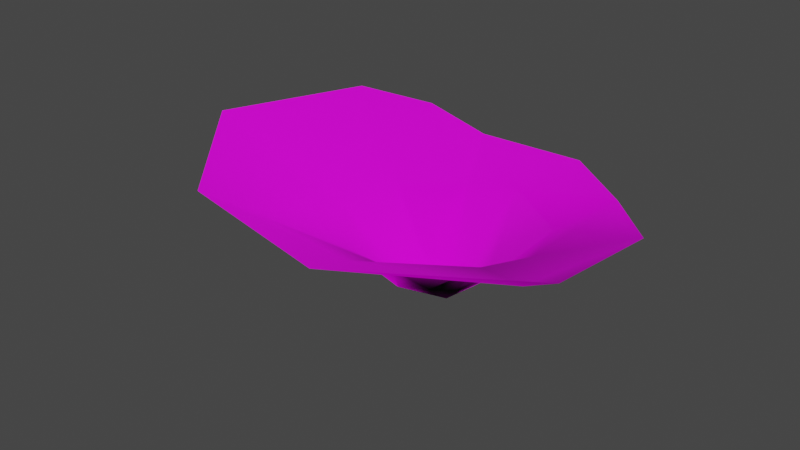 # Source: coral_01b.blend  (saved by Blender 2.93.21; exported with 4.5.12 LTS)
import bpy
from mathutils import Matrix  # noqa: F401  (used for matrix-valued properties, if any)

bpy.ops.wm.read_factory_settings(use_empty=True)
scene = bpy.context.scene
scene.name = 'Scene'

# ---- collections
col_collection = bpy.data.collections.new('Collection'); scene.collection.children.link(col_collection)

# ---- images (referenced by path relative to the original .blend; pixels are not part of the script)
import os
ASSET_DIR = os.environ.get("B2B_ASSET_DIR", "")  # directory of the original .blend (textures are referenced by path, not embedded)
HERE = os.path.dirname(os.path.abspath(__file__))  # packed textures are extracted next to this script under _unpacked/

def load_image(name, relpath, width, height, colorspace="sRGB"):
    """Load a texture the original file referenced (path relative to the .blend, or extracted next to this script)."""
    p = next((c for c in (os.path.join(HERE, relpath), os.path.join(ASSET_DIR, relpath)) if relpath and os.path.exists(c)), "")
    if p:
        img = bpy.data.images.load(p, check_existing=True)
        img.name = name
    else:  # same state as the original file: an image datablock whose file is absent (Cycles renders it pink)
        img = bpy.data.images.new(name, width, height)
        img.source = "FILE"
        img.filepath = "//" + (relpath or name)
    img.colorspace_settings.name = colorspace
    return img
img_coral_01_albedo_png = load_image('coral_01_albedo.png', 'coral_01_albedo.png', 1024, 1024, 'sRGB')
img_coral_01_normal_png = load_image('coral_01_normal.png', 'coral_01_normal.png', 1024, 1024, 'sRGB')

# ---- materials (node trees are filled in below, after node groups)
mat_coral_01 = bpy.data.materials.new('coral_01')
mat_coral_01.alpha_threshold = 0.4
mat_coral_01.line_color = (0.0, 0.0, 0.0, 1.0)

# ---- material node trees
mat_coral_01.use_nodes = True; mat_coral_01.node_tree.nodes.clear()
_N = mat_coral_01.node_tree.nodes; _L = mat_coral_01.node_tree.links
n0 = _N.new('ShaderNodeOutputMaterial'); n0.name = 'Material Output'; n0.location = (157, 295)
n1 = _N.new('ShaderNodeBsdfPrincipled'); n1.name = 'Principled BSDF'; n1.location = (-133, 295)
n1.distribution = 'GGX'
n1.subsurface_method = 'BURLEY'
n1.inputs[2].default_value = 0.4
n1.inputs[3].default_value = 1.45
n1.inputs[27].default_value = (0.0, 0.0, 0.0, 1.0)
n1.inputs[28].default_value = 1.0
n2 = _N.new('ShaderNodeTexImage'); n2.name = 'Image Texture'; n2.location = (-514, 221)
n2.image = img_coral_01_albedo_png
n3 = _N.new('ShaderNodeTexImage'); n3.name = 'Image Texture.001'; n3.location = (-517, -46)
n3.image = img_coral_01_normal_png
n4 = _N.new('ShaderNodeMath'); n4.name = 'Math'; n4.location = (0, 0)
n4.hide = True
n4.operation = 'GREATER_THAN'
n4.inputs[1].default_value = 0.4
_L.new(n1.outputs[0], n0.inputs[0])
_L.new(n2.outputs[0], n1.inputs[0])
_L.new(n3.outputs[0], n1.inputs[5])
_L.new(n2.outputs[1], n4.inputs[0])
_L.new(n4.outputs[0], n1.inputs[4])
n0.is_active_output = True

# ---- world
world_world = bpy.data.worlds.new('World'); scene.world = world_world
world_world.use_nodes = True; world_world.node_tree.nodes.clear()
_N = world_world.node_tree.nodes; _L = world_world.node_tree.links
n0 = _N.new('ShaderNodeOutputWorld'); n0.name = 'World Output'; n0.location = (300, 300)
n1 = _N.new('ShaderNodeBackground'); n1.name = 'Background'; n1.location = (10, 300)
n1.inputs[0].default_value = (0.05088, 0.05088, 0.05088, 1.0)
_L.new(n1.outputs[0], n0.inputs[0])
n0.is_active_output = True
world_world.color = (0.05088, 0.05088, 0.05088)
world_world.use_sun_shadow = False
world_world.sun_shadow_jitter_overblur = 0.0

# ---- meshes
me_cube = bpy.data.meshes.new('Cube')
me_cube.from_pydata([(0.2153, -0.93, 0.7593), (0.3711, -1.608, 1.179), (-0.8347, -0.3256, 0.7326), (-0.2655, 0.647, 0.7427), (0.751, 0.4527, 0.7156), (0.7498, -0.5476, 0.8044), (-0.3457, -0.8133, 0.6911), (-0.725, 0.2569, 0.7518), (0.1972, 0.7491, 0.803), (0.8958, -0.06394, 0.7434), (0.009653, 0.02088, -0.009633), (1.752, 0.02467, 1.155), (-1.448, 0.6396, 1.164), (-0.7724, -1.495, 1.167), (1.466, -1.076, 1.145), (-1.554, -0.5035, 1.105), (-0.5753, 1.309, 0.9343), (1.09, 0.8496, 0.9387), (0.4416, 1.32, 0.9503), (-1.039, 1.123, 1.175), (0.5658, -2.149, 1.419), (-1.682, 0.8785, 1.263), (-0.9097, -1.79, 1.381), (1.9, -1.354, 1.452), (-1.994, -0.5707, 1.371), (0.07766, 0.285, 0.2106), (0.2981, 0.1889, 0.2013), (-0.1004, 0.2713, 0.2213), (-0.2947, 0.1187, 0.2375), (-0.3598, -0.1307, 0.2495), (0.2178, -0.139, 0.2193), (0.2657, -0.003626, 0.208), (0.08011, -0.305, 0.2539), (-0.1716, -0.4047, 0.2291)], [], [(5, 32, 30), (11, 5, 9), (0, 33, 32), (9, 26, 4), (8, 26, 25), (3, 25, 27), (19, 3, 7), (3, 28, 7), (15, 7, 2), (7, 29, 2), (2, 33, 6), (9, 30, 31), (1, 5, 14), (13, 0, 1), (13, 2, 6), (16, 8, 3), (17, 8, 18), (17, 9, 4), (24, 12, 15), (21, 19, 12), (11, 23, 14), (20, 14, 23), (22, 1, 20), (22, 15, 13), (5, 0, 32), (27, 25, 10), (29, 28, 10), (28, 27, 10), (25, 26, 10), (26, 31, 10), (30, 32, 10), (31, 30, 10), (32, 33, 10), (33, 29, 10), (11, 14, 5), (0, 6, 33), (9, 31, 26), (8, 4, 26), (3, 8, 25), (7, 12, 19), (19, 16, 3), (3, 27, 28), (15, 12, 7), (7, 28, 29), (2, 29, 33), (9, 5, 30), (1, 0, 5), (13, 6, 0), (13, 15, 2), (16, 18, 8), (17, 4, 8), (17, 11, 9), (24, 21, 12), (20, 1, 14), (22, 13, 1), (22, 24, 15)])
me_cube.polygons.foreach_set('use_smooth', [True] * 56)
_uv = me_cube.uv_layers.new(name='UVMap')
_uv.uv.foreach_set('vector', [0.4214, 0.7476, 0.5376, 0.6158, 0.4845, 0.6008, 0.204, 0.6945, 0.4214, 0.7476, 0.3004, 0.636, 0.5921, 0.7547, 0.6212, 0.5936, 0.5376, 0.6158, 0.3004, 0.636, 0.4134, 0.4998, 0.2752, 0.4776, 0.3506, 0.3379, 0.4134, 0.4998, 0.4467, 0.4501, 0.4977, 0.2732, 0.4467, 0.4501, 0.4999, 0.4177, 0.6149, 0.1912, 0.4977, 0.2732, 0.6583, 0.3184, 0.4977, 0.2732, 0.5664, 0.433, 0.6583, 0.3184, 0.876, 0.4405, 0.6583, 0.3184, 0.7546, 0.4644, 0.6583, 0.3184, 0.6122, 0.4923, 0.7546, 0.4644, 0.7546, 0.4644, 0.6212, 0.5936, 0.7288, 0.642, 0.3004, 0.636, 0.4845, 0.6008, 0.4488, 0.5701, 0.6356, 0.8702, 0.4214, 0.7476, 0.3831, 0.8596, 0.8379, 0.7033, 0.5921, 0.7547, 0.6356, 0.8702, 0.8379, 0.7033, 0.7546, 0.4644, 0.7288, 0.642, 0.4968, 0.2111, 0.3506, 0.3379, 0.4977, 0.2732, 0.2293, 0.4702, 0.3506, 0.3379, 0.3191, 0.3011, 0.2293, 0.4702, 0.3004, 0.636, 0.2752, 0.4776, 0.9318, 0.4296, 0.7335, 0.2247, 0.876, 0.4405, 0.7635, 0.1872, 0.6149, 0.1912, 0.7335, 0.2247, 0.204, 0.6945, 0.3537, 0.9455, 0.3831, 0.8596, 0.6609, 0.9373, 0.3831, 0.8596, 0.3537, 0.9455, 0.8867, 0.7308, 0.6356, 0.8702, 0.6609, 0.9373, 0.8867, 0.7308, 0.876, 0.4405, 0.8379, 0.7033, 0.4214, 0.7476, 0.5921, 0.7547, 0.5376, 0.6158, 0.4999, 0.4177, 0.4467, 0.4501, 0.5092, 0.5433, 0.6122, 0.4923, 0.5664, 0.433, 0.5092, 0.5433, 0.5664, 0.433, 0.4999, 0.4177, 0.5092, 0.5433, 0.4467, 0.4501, 0.4134, 0.4998, 0.5092, 0.5433, 0.4134, 0.4998, 0.4488, 0.5701, 0.5092, 0.5433, 0.4845, 0.6008, 0.5376, 0.6158, 0.5092, 0.5433, 0.4488, 0.5701, 0.4845, 0.6008, 0.5092, 0.5433, 0.5376, 0.6158, 0.6212, 0.5936, 0.5092, 0.5433, 0.6212, 0.5936, 0.6122, 0.4923, 0.5092, 0.5433, 0.204, 0.6945, 0.3831, 0.8596, 0.4214, 0.7476, 0.5921, 0.7547, 0.7288, 0.642, 0.6212, 0.5936, 0.3004, 0.636, 0.4488, 0.5701, 0.4134, 0.4998, 0.3506, 0.3379, 0.2752, 0.4776, 0.4134, 0.4998, 0.4977, 0.2732, 0.3506, 0.3379, 0.4467, 0.4501, 0.6583, 0.3184, 0.7335, 0.2247, 0.6149, 0.1912, 0.6149, 0.1912, 0.4968, 0.2111, 0.4977, 0.2732, 0.4977, 0.2732, 0.4999, 0.4177, 0.5664, 0.433, 0.876, 0.4405, 0.7335, 0.2247, 0.6583, 0.3184, 0.6583, 0.3184, 0.5664, 0.433, 0.6122, 0.4923, 0.7546, 0.4644, 0.6122, 0.4923, 0.6212, 0.5936, 0.3004, 0.636, 0.4214, 0.7476, 0.4845, 0.6008, 0.6356, 0.8702, 0.5921, 0.7547, 0.4214, 0.7476, 0.8379, 0.7033, 0.7288, 0.642, 0.5921, 0.7547, 0.8379, 0.7033, 0.876, 0.4405, 0.7546, 0.4644, 0.4968, 0.2111, 0.3191, 0.3011, 0.3506, 0.3379, 0.2293, 0.4702, 0.2752, 0.4776, 0.3506, 0.3379, 0.2293, 0.4702, 0.204, 0.6945, 0.3004, 0.636, 0.9318, 0.4296, 0.7635, 0.1872, 0.7335, 0.2247, 0.6609, 0.9373, 0.6356, 0.8702, 0.3831, 0.8596, 0.8867, 0.7308, 0.8379, 0.7033, 0.6356, 0.8702, 0.8867, 0.7308, 0.9318, 0.4296, 0.876, 0.4405])
me_cube.materials.append(mat_coral_01)
me_cube.materials.append(None)
me_cube.use_remesh_preserve_volume = False
me_cube.use_remesh_preserve_attributes = False
me_cube.use_mirror_vertex_groups = False
me_cube.update()
arm_armature = bpy.data.armatures.new('Armature')  # bones are not reproduced

# ---- objects
ob_cube = bpy.data.objects.new('Cube', me_cube)
ob_armature = bpy.data.objects.new('Armature', arm_armature)

# ---- transforms, parenting, visibility, modifiers, constraints
ob_cube.parent = ob_armature
ob_cube.location = (0.0, 0.0, 0.0)
ob_cube.lock_rotations_4d = False
ob_cube.empty_display_type = 'ARROWS'
ob_cube.lineart.crease_threshold = 0.0
_vg = ob_cube.vertex_groups.new(name='Bone')
for _i, _w in zip([0, 1, 2, 3, 4, 5, 6, 7, 8, 9, 10, 11, 12, 13, 14, 15, 16, 17, 18, 19, 20, 21, 22, 23, 24, 25, 26, 27, 28, 29, 30, 31, 32, 33], [0.1031, 0.2106, 0.1027, 0.1459, 0.2091, 0.1287, 0.09399, 0.1067, 0.1825, 0.1777, 0.9092, 0.37, 0.2775, 0.2525, 0.2402, 0.2422, 0.3273, 0.386, 0.3363, 0.3446, 0.3137, 0.3361, 0.3396, 0.307, 0.3455, 0.6043, 0.3664, 0.3067, 0.1539, 0.1053, 0.8378, 0.7962, 0.2226, 0.1023]): _vg.add([_i], _w, 'REPLACE')
_vg = ob_cube.vertex_groups.new(name='Bone.001')
for _i, _w in zip([0, 1, 2, 3, 4, 5, 6, 7, 8, 9, 10, 11, 12, 13, 14, 15, 16, 17, 18, 19, 20, 21, 22, 23, 24, 25, 26, 27, 28, 29, 30, 31, 32, 33], [0.1174, 0.05652, 0.1525, 0.1189, 0.09732, 0.06334, 0.1733, 0.1393, 0.08111, 0.0591, 0.07741, 0.01306, 0.0653, 0.0715, 0.02508, 0.07403, 0.05893, 0.04527, 0.04882, 0.0554, 0.03536, 0.05727, 0.05587, 0.01713, 0.05797, 0.3129, 0.5549, 0.5882, 0.7292, 0.7573, 0.1329, 0.1634, 0.7137, 0.7675]): _vg.add([_i], _w, 'REPLACE')
_vg = ob_cube.vertex_groups.new(name='Bone.002')
for _i, _w in zip([0, 1, 2, 3, 4, 5, 6, 7, 8, 9, 11, 12, 13, 14, 15, 16, 17, 18, 19, 20, 21, 22, 23, 24, 25, 26, 27, 28, 29, 30, 31, 32, 33], [0.7795, 0.7329, 0.7448, 0.7352, 0.6936, 0.808, 0.7327, 0.754, 0.7364, 0.7632, 0.5984, 0.6571, 0.676, 0.7222, 0.6837, 0.6138, 0.5663, 0.6142, 0.6, 0.6436, 0.6066, 0.6046, 0.6595, 0.5965, 0.08272, 0.07868, 0.1051, 0.1169, 0.1374, 0.008637, 0.03088, 0.06369, 0.1302]): _vg.add([_i], _w, 'REPLACE')
_m = ob_cube.modifiers.new('Armature', 'ARMATURE')
_m.object = ob_armature
ob_armature.location = (0.0, 0.0, 0.0)
ob_armature.show_in_front = True

# ---- collection membership
col_collection.objects.link(ob_cube)
col_collection.objects.link(ob_armature)

# ---- scene / render settings (as saved in the file)
scene.frame_start = 1; scene.frame_end = 320; scene.frame_set(0)
scene.render.engine = 'BLENDER_EEVEE_NEXT'
scene.render.fps = 60
scene.cycles.use_denoising = False
scene.cycles.samples = 128
scene.cycles.sampling_pattern = 'TABULATED_SOBOL'
scene.cycles.use_adaptive_sampling = False
scene.cycles.use_light_tree = False
scene.view_settings.view_transform = 'Filmic'
bpy.context.view_layer.update()

# ---- added for rendering (the .blend has no active camera and no usable light): camera, sun
cam_auto = bpy.data.cameras.new('AutoCamera')
cam_auto.lens = 50.0
cam_auto.sensor_width = 36.0
cam_auto.clip_end = 1000.0
ob_auto_camera = bpy.data.objects.new('AutoCamera', cam_auto)
scene.collection.objects.link(ob_auto_camera)
ob_auto_camera.location = (4.89797, -6.45984, 4.84327)
ob_auto_camera.rotation_euler = (1.09748, -7.21219e-08, 0.694738)
scene.camera = ob_auto_camera
light_auto_sun = bpy.data.lights.new('AutoSun', 'SUN')
light_auto_sun.energy = 3.0
light_auto_sun.angle = 0.0523599
ob_auto_sun = bpy.data.objects.new('AutoSun', light_auto_sun)
scene.collection.objects.link(ob_auto_sun)
ob_auto_sun.rotation_euler = (0.872665, 0.174533, 0.523599)
bpy.context.view_layer.update()
